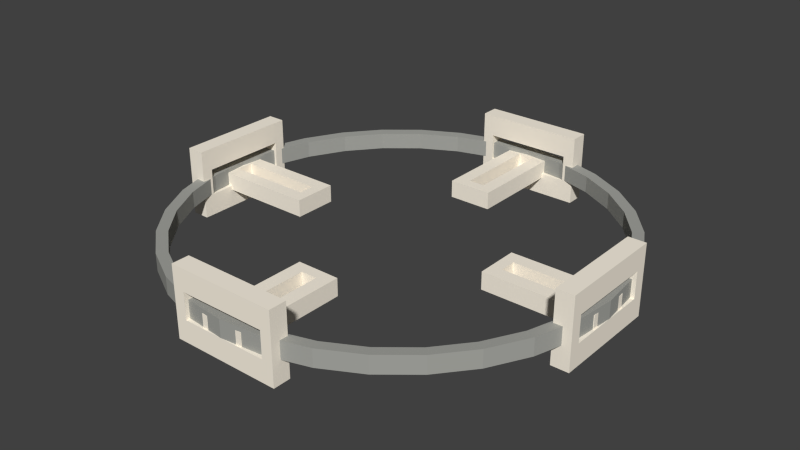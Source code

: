 # Source: command_centre.blend  (saved by Blender 4.3.34; exported with 4.5.12 LTS)
import bpy
from mathutils import Matrix  # noqa: F401  (used for matrix-valued properties, if any)

bpy.ops.wm.read_factory_settings(use_empty=True)
scene = bpy.context.scene
scene.name = 'Scene'

# ---- collections
col_collection_1 = bpy.data.collections.new('Collection 1'); scene.collection.children.link(col_collection_1)

# ---- materials (node trees are filled in below, after node groups)
mat_material_001 = bpy.data.materials.new('Material.001')
mat_material_001.alpha_threshold = 0.0
mat_material_001.use_transparent_shadow = False
mat_material_001.diffuse_color = (0.3765, 0.3804, 0.3529, 1.0)
mat_material_001.roughness = 0.5
mat_material_001.line_color = (0.0, 0.0, 0.0, 1.0)
mat_material_002 = bpy.data.materials.new('Material.002')
mat_material_002.alpha_threshold = 0.0
mat_material_002.use_transparent_shadow = False
mat_material_002.diffuse_color = (0.9961, 0.9216, 0.7922, 1.0)
mat_material_002.roughness = 0.5
mat_material_002.specular_intensity = 0.0
mat_material_002.line_color = (0.0, 0.0, 0.0, 1.0)

# ---- material node trees

# ---- world
world_world = bpy.data.worlds.new('World'); scene.world = world_world
world_world.color = (0.05088, 0.05088, 0.05088)
world_world.use_sun_shadow = False
world_world.sun_shadow_jitter_overblur = 0.0
world_world.cycles.sampling_method = 'MANUAL'
world_world.cycles.sample_map_resolution = 256

# ---- meshes
me_cylinder_003 = bpy.data.meshes.new('Cylinder.003')
me_cylinder_003.from_pydata([(0.0, 1.0, -1.0), (0.1951, 0.9808, -1.0), (0.3827, 0.9239, -1.0), (0.5556, 0.8315, -1.0), (0.7071, 0.7071, -1.0), (0.8315, 0.5556, -1.0), (0.9239, 0.3827, -1.0), (0.9808, 0.1951, -1.0), (1.0, 7.55e-08, -1.0), (0.9808, -0.1951, -1.0), (0.9239, -0.3827, -1.0), (0.8315, -0.5556, -1.0), (0.7071, -0.7071, -1.0), (0.5556, -0.8315, -1.0), (0.3827, -0.9239, -1.0), (0.1951, -0.9808, -1.0), (-3.258e-07, -1.0, -1.0), (-0.1951, -0.9808, -1.0), (-0.3827, -0.9239, -1.0), (-0.5556, -0.8315, -1.0), (-0.7071, -0.7071, -1.0), (-0.8315, -0.5556, -1.0), (-0.9239, -0.3827, -1.0), (-0.9808, -0.1951, -1.0), (-1.0, 9.656e-07, -1.0), (-0.9808, 0.1951, -1.0), (-0.9239, 0.3827, -1.0), (-0.8315, 0.5556, -1.0), (-0.7071, 0.7071, -1.0), (-0.5556, 0.8315, -1.0), (-0.3827, 0.9239, -1.0), (-0.1951, 0.9808, -1.0), (1.605e-06, 1.0, 1.0), (0.1951, 0.9808, 1.0), (0.3827, 0.9239, 1.0), (0.5556, 0.8315, 1.0), (0.7071, 0.7071, 1.0), (0.8315, 0.5556, 1.0), (0.9239, 0.3827, 1.0), (0.9808, 0.1951, 1.0), (1.0, -2.245e-06, 1.0), (0.9808, -0.1951, 1.0), (0.9239, -0.3827, 1.0), (0.8315, -0.5556, 1.0), (0.7071, -0.7071, 1.0), (0.5556, -0.8315, 1.0), (0.3827, -0.9239, 1.0), (0.1951, -0.9808, 1.0), (9.298e-07, -1.0, 1.0), (-0.1951, -0.9808, 1.0), (-0.3827, -0.9239, 1.0), (-0.5556, -0.8315, 1.0), (-0.7071, -0.7071, 1.0), (-0.8315, -0.5556, 1.0), (-0.9239, -0.3827, 1.0), (-0.9808, -0.1951, 1.0), (-1.0, -4.105e-06, 1.0), (-0.9808, 0.1951, 1.0), (-0.9239, 0.3827, 1.0), (-0.8315, 0.5556, 1.0), (-0.7071, 0.7071, 1.0), (-0.5556, 0.8315, 1.0), (-0.3827, 0.9239, 1.0), (-0.1951, 0.9808, 1.0), (-0.1951, 0.9808, 1.0), (-0.3827, 0.9239, 1.0), (-0.5556, 0.8315, 1.0), (-0.7071, 0.7071, 1.0), (-0.8315, 0.5556, 1.0), (-0.9239, 0.3827, 1.0), (-0.9808, 0.1951, 1.0), (-1.0, -4.105e-06, 1.0), (-0.9808, -0.1951, 1.0), (-0.9239, -0.3827, 1.0), (-0.8315, -0.5556, 1.0), (-0.7071, -0.7071, 1.0), (-0.5556, -0.8315, 1.0), (-0.3827, -0.9239, 1.0), (-0.1951, -0.9808, 1.0), (9.298e-07, -1.0, 1.0), (0.1951, -0.9808, 1.0), (0.3827, -0.9239, 1.0), (0.5556, -0.8315, 1.0), (0.7071, -0.7071, 1.0), (0.8315, -0.5556, 1.0), (0.9239, -0.3827, 1.0), (0.9808, -0.1951, 1.0), (1.0, -2.245e-06, 1.0), (0.9808, 0.1951, 1.0), (0.9239, 0.3827, 1.0), (0.8315, 0.5556, 1.0), (0.7071, 0.7071, 1.0), (0.5556, 0.8315, 1.0), (0.3827, 0.9239, 1.0), (0.1951, 0.9808, 1.0), (1.605e-06, 1.0, 1.0), (-0.1951, 0.9808, -1.0), (-0.3827, 0.9239, -1.0), (-0.5556, 0.8315, -1.0), (-0.7071, 0.7071, -1.0), (-0.8315, 0.5556, -1.0), (-0.9239, 0.3827, -1.0), (-0.9808, 0.1951, -1.0), (-1.0, 9.656e-07, -1.0), (-0.9808, -0.1951, -1.0), (-0.9239, -0.3827, -1.0), (-0.8315, -0.5556, -1.0), (-0.7071, -0.7071, -1.0), (-0.5556, -0.8315, -1.0), (-0.3827, -0.9239, -1.0), (-0.1951, -0.9808, -1.0), (-3.258e-07, -1.0, -1.0), (0.1951, -0.9808, -1.0), (0.3827, -0.9239, -1.0), (0.5556, -0.8315, -1.0), (0.7071, -0.7071, -1.0), (0.8315, -0.5556, -1.0), (0.9239, -0.3827, -1.0), (0.9808, -0.1951, -1.0), (1.0, 7.55e-08, -1.0), (0.9808, 0.1951, -1.0), (0.9239, 0.3827, -1.0), (0.8315, 0.5556, -1.0), (0.7071, 0.7071, -1.0), (0.5556, 0.8315, -1.0), (0.3827, 0.9239, -1.0), (0.1951, 0.9808, -1.0), (0.0, 1.0, -1.0), (-3.155e-09, 0.95, -0.95), (0.1853, 0.9317, -0.95), (0.3635, 0.8777, -0.95), (0.5278, 0.7899, -0.95), (0.6718, 0.6718, -0.95), (0.7899, 0.5278, -0.95), (0.8777, 0.3635, -0.95), (0.9317, 0.1853, -0.95), (0.95, 3.359e-08, -0.95), (0.9317, -0.1853, -0.95), (0.8777, -0.3635, -0.95), (0.7899, -0.5278, -0.95), (0.6718, -0.6718, -0.95), (0.5278, -0.7899, -0.95), (0.3635, -0.8777, -0.95), (0.1853, -0.9317, -0.95), (-3.127e-07, -0.95, -0.95), (-0.1853, -0.9317, -0.95), (-0.3635, -0.8777, -0.95), (-0.5278, -0.7899, -0.95), (-0.6718, -0.6718, -0.95), (-0.7899, -0.5278, -0.95), (-0.8777, -0.3635, -0.95), (-0.9317, -0.1853, -0.95), (-0.95, 8.792e-07, -0.95), (-0.9317, 0.1853, -0.95), (-0.8777, 0.3636, -0.95), (-0.7899, 0.5278, -0.95), (-0.6718, 0.6718, -0.95), (-0.5278, 0.7899, -0.95), (-0.3635, 0.8777, -0.95), (-0.1853, 0.9317, -0.95), (1.522e-06, 0.95, 0.95), (0.1853, 0.9317, 0.95), (0.3636, 0.8777, 0.95), (0.5278, 0.7899, 0.95), (0.6718, 0.6718, 0.95), (0.7899, 0.5278, 0.95), (0.8777, 0.3635, 0.95), (0.9317, 0.1853, 0.95), (0.95, -2.171e-06, 0.95), (0.9317, -0.1853, 0.95), (0.8777, -0.3636, 0.95), (0.7899, -0.5278, 0.95), (0.6718, -0.6718, 0.95), (0.5278, -0.7899, 0.95), (0.3635, -0.8777, 0.95), (0.1853, -0.9317, 0.95), (8.802e-07, -0.95, 0.95), (-0.1853, -0.9317, 0.95), (-0.3635, -0.8777, 0.95), (-0.5278, -0.7899, 0.95), (-0.6717, -0.6718, 0.95), (-0.7899, -0.5278, 0.95), (-0.8777, -0.3636, 0.95), (-0.9317, -0.1853, 0.95), (-0.95, -3.938e-06, 0.95), (-0.9317, 0.1853, 0.95), (-0.8777, 0.3635, 0.95), (-0.7899, 0.5278, 0.95), (-0.6718, 0.6717, 0.95), (-0.5278, 0.7899, 0.95), (-0.3636, 0.8777, 0.95), (-0.1853, 0.9317, 0.95), (0.2115, -0.92, -1.0), (0.2115, -0.92, 2.0), (-0.1859, -0.92, 2.0), (-0.1859, -0.92, -1.0), (-0.2372, -0.92, -3.5), (-0.2372, -0.92, 4.5), (0.2628, -0.92, 4.5), (0.2628, -0.92, -3.5), (0.2628, -1.0, -3.5), (0.2628, -1.0, 4.5), (-0.2372, -1.0, 4.5), (-0.2372, -1.0, -3.5), (-0.1859, -1.0, -1.0), (-0.1859, -1.0, 2.0), (0.2115, -1.0, 2.0), (0.2115, -1.0, -1.0), (0.2115, 1.0, -1.0), (0.2115, 1.0, 2.0), (-0.1859, 1.0, 2.0), (-0.1859, 1.0, -1.0), (-0.2372, 1.0, -3.5), (-0.2372, 1.0, 4.5), (0.2628, 1.0, 4.5), (0.2628, 1.0, -3.5), (0.2628, 0.92, -3.5), (0.2628, 0.92, 4.5), (-0.2372, 0.92, 4.5), (-0.2372, 0.92, -3.5), (-0.1859, 0.92, -1.0), (-0.1859, 0.92, 2.0), (0.2115, 0.92, 2.0), (0.2115, 0.92, -1.0), (-0.92, -0.2115, -1.0), (-0.92, -0.2115, 2.0), (-0.92, 0.1859, 2.0), (-0.92, 0.1859, -1.0), (-0.92, 0.2372, -3.5), (-0.92, 0.2372, 4.5), (-0.92, -0.2628, 4.5), (-0.92, -0.2628, -3.5), (-1.0, -0.2628, -3.5), (-1.0, -0.2628, 4.5), (-1.0, 0.2372, 4.5), (-1.0, 0.2372, -3.5), (-1.0, 0.1859, -1.0), (-1.0, 0.1859, 2.0), (-1.0, -0.2115, 2.0), (-1.0, -0.2115, -1.0), (1.0, -0.2115, -1.0), (1.0, -0.2115, 2.0), (1.0, 0.1859, 2.0), (1.0, 0.1859, -1.0), (1.0, 0.2372, -3.5), (1.0, 0.2372, 4.5), (1.0, -0.2628, 4.5), (1.0, -0.2628, -3.5), (0.92, -0.2628, -3.5), (0.92, -0.2628, 4.5), (0.92, 0.2372, 4.5), (0.92, 0.2372, -3.5), (0.92, 0.1859, -1.0), (0.92, 0.1859, 2.0), (0.92, -0.2115, 2.0), (0.92, -0.2115, -1.0), (0.0375, 0.5385, 0.5), (-0.0375, 0.5385, 0.5), (-0.0375, 0.9359, 0.5), (0.0375, 0.9359, 0.5), (0.1, 0.9872, 0.5), (-0.1, 0.9872, 0.5), (-0.1, 0.4872, 0.5), (0.1, 0.4872, 0.5), (0.1, 0.4872, -1.5), (-0.1, 0.4872, -1.5), (-0.1, 0.9872, -1.5), (0.1, 0.9872, -1.5), (0.0375, 0.9359, -1.5), (-0.0375, 0.9359, -1.5), (-0.0375, 0.5385, -1.5), (0.0375, 0.5385, -1.5), (0.0375, -0.9415, 0.5), (-0.0375, -0.9415, 0.5), (-0.0375, -0.5441, 0.5), (0.0375, -0.5441, 0.5), (0.1, -0.4928, 0.5), (-0.1, -0.4928, 0.5), (-0.1, -0.9928, 0.5), (0.1, -0.9928, 0.5), (0.1, -0.9928, -1.5), (-0.1, -0.9928, -1.5), (-0.1, -0.4928, -1.5), (0.1, -0.4928, -1.5), (0.0375, -0.5441, -1.5), (-0.0375, -0.5441, -1.5), (-0.0375, -0.9415, -1.5), (0.0375, -0.9415, -1.5), (0.9415, 0.0375, 0.5), (0.9415, -0.0375, 0.5), (0.5441, -0.0375, 0.5), (0.5441, 0.0375, 0.5), (0.4928, 0.1, 0.5), (0.4928, -0.1, 0.5), (0.9928, -0.1, 0.5), (0.9928, 0.1, 0.5), (0.9928, 0.1, -1.5), (0.9928, -0.1, -1.5), (0.4928, -0.1, -1.5), (0.4928, 0.1, -1.5), (0.5441, 0.0375, -1.5), (0.5441, -0.0375, -1.5), (0.9415, -0.0375, -1.5), (0.9415, 0.0375, -1.5), (-0.5385, 0.0375, 0.5), (-0.5385, -0.0375, 0.5), (-0.9359, -0.0375, 0.5), (-0.9359, 0.0375, 0.5), (-0.9872, 0.1, 0.5), (-0.9872, -0.1, 0.5), (-0.4872, -0.1, 0.5), (-0.4872, 0.1, 0.5), (-0.4872, 0.1, -1.5), (-0.4872, -0.1, -1.5), (-0.9872, -0.1, -1.5), (-0.9872, 0.1, -1.5), (-0.9359, 0.0375, -1.5), (-0.9359, -0.0375, -1.5), (-0.5385, -0.0375, -1.5), (-0.5385, 0.0375, -1.5)], [], [(0, 32, 33, 1), (1, 33, 34, 2), (2, 34, 35, 3), (3, 35, 36, 4), (4, 36, 37, 5), (5, 37, 38, 6), (6, 38, 39, 7), (7, 39, 40, 8), (8, 40, 41, 9), (9, 41, 42, 10), (10, 42, 43, 11), (11, 43, 44, 12), (12, 44, 45, 13), (13, 45, 46, 14), (14, 46, 47, 15), (15, 47, 48, 16), (16, 48, 49, 17), (17, 49, 50, 18), (18, 50, 51, 19), (19, 51, 52, 20), (20, 52, 53, 21), (21, 53, 54, 22), (22, 54, 55, 23), (23, 55, 56, 24), (24, 56, 57, 25), (25, 57, 58, 26), (26, 58, 59, 27), (27, 59, 60, 28), (28, 60, 61, 29), (29, 61, 62, 30), (30, 62, 63, 31), (32, 0, 31, 63), (32, 63, 64, 95), (31, 0, 127, 96), (63, 62, 65, 64), (30, 31, 96, 97), (62, 61, 66, 65), (29, 30, 97, 98), (61, 60, 67, 66), (28, 29, 98, 99), (60, 59, 68, 67), (27, 28, 99, 100), (59, 58, 69, 68), (26, 27, 100, 101), (58, 57, 70, 69), (25, 26, 101, 102), (57, 56, 71, 70), (24, 25, 102, 103), (56, 55, 72, 71), (23, 24, 103, 104), (55, 54, 73, 72), (22, 23, 104, 105), (54, 53, 74, 73), (21, 22, 105, 106), (53, 52, 75, 74), (20, 21, 106, 107), (52, 51, 76, 75), (19, 20, 107, 108), (51, 50, 77, 76), (18, 19, 108, 109), (50, 49, 78, 77), (17, 18, 109, 110), (49, 48, 79, 78), (16, 17, 110, 111), (48, 47, 80, 79), (15, 16, 111, 112), (47, 46, 81, 80), (14, 15, 112, 113), (46, 45, 82, 81), (13, 14, 113, 114), (45, 44, 83, 82), (12, 13, 114, 115), (44, 43, 84, 83), (11, 12, 115, 116), (43, 42, 85, 84), (10, 11, 116, 117), (42, 41, 86, 85), (9, 10, 117, 118), (41, 40, 87, 86), (8, 9, 118, 119), (40, 39, 88, 87), (7, 8, 119, 120), (39, 38, 89, 88), (6, 7, 120, 121), (38, 37, 90, 89), (5, 6, 121, 122), (37, 36, 91, 90), (4, 5, 122, 123), (36, 35, 92, 91), (3, 4, 123, 124), (35, 34, 93, 92), (2, 3, 124, 125), (34, 33, 94, 93), (1, 2, 125, 126), (33, 32, 95, 94), (0, 1, 126, 127), (127, 126, 129, 128), (94, 95, 160, 161), (126, 125, 130, 129), (93, 94, 161, 162), (125, 124, 131, 130), (92, 93, 162, 163), (124, 123, 132, 131), (91, 92, 163, 164), (123, 122, 133, 132), (90, 91, 164, 165), (122, 121, 134, 133), (89, 90, 165, 166), (121, 120, 135, 134), (88, 89, 166, 167), (120, 119, 136, 135), (87, 88, 167, 168), (119, 118, 137, 136), (86, 87, 168, 169), (118, 117, 138, 137), (85, 86, 169, 170), (117, 116, 139, 138), (84, 85, 170, 171), (116, 115, 140, 139), (83, 84, 171, 172), (115, 114, 141, 140), (82, 83, 172, 173), (114, 113, 142, 141), (81, 82, 173, 174), (113, 112, 143, 142), (80, 81, 174, 175), (112, 111, 144, 143), (79, 80, 175, 176), (111, 110, 145, 144), (78, 79, 176, 177), (110, 109, 146, 145), (77, 78, 177, 178), (109, 108, 147, 146), (76, 77, 178, 179), (108, 107, 148, 147), (75, 76, 179, 180), (107, 106, 149, 148), (74, 75, 180, 181), (106, 105, 150, 149), (73, 74, 181, 182), (105, 104, 151, 150), (72, 73, 182, 183), (104, 103, 152, 151), (71, 72, 183, 184), (103, 102, 153, 152), (70, 71, 184, 185), (102, 101, 154, 153), (69, 70, 185, 186), (101, 100, 155, 154), (68, 69, 186, 187), (100, 99, 156, 155), (67, 68, 187, 188), (99, 98, 157, 156), (66, 67, 188, 189), (98, 97, 158, 157), (65, 66, 189, 190), (97, 96, 159, 158), (64, 65, 190, 191), (96, 127, 128, 159), (95, 64, 191, 160), (161, 160, 128, 129), (162, 161, 129, 130), (163, 162, 130, 131), (164, 163, 131, 132), (165, 164, 132, 133), (166, 165, 133, 134), (167, 166, 134, 135), (168, 167, 135, 136), (169, 168, 136, 137), (170, 169, 137, 138), (171, 170, 138, 139), (172, 171, 139, 140), (173, 172, 140, 141), (174, 173, 141, 142), (175, 174, 142, 143), (176, 175, 143, 144), (177, 176, 144, 145), (178, 177, 145, 146), (179, 178, 146, 147), (180, 179, 147, 148), (181, 180, 148, 149), (182, 181, 149, 150), (183, 182, 150, 151), (184, 183, 151, 152), (185, 184, 152, 153), (186, 185, 153, 154), (187, 186, 154, 155), (188, 187, 155, 156), (189, 188, 156, 157), (190, 189, 157, 158), (191, 190, 158, 159), (159, 128, 160, 191), (194, 195, 196, 197), (195, 192, 199, 196), (192, 193, 198, 199), (193, 194, 197, 198), (198, 197, 202, 201), (199, 198, 201, 200), (196, 199, 200, 203), (197, 196, 203, 202), (195, 194, 205, 204), (192, 195, 204, 207), (193, 192, 207, 206), (194, 193, 206, 205), (203, 204, 205, 202), (200, 207, 204, 203), (201, 206, 207, 200), (202, 205, 206, 201), (210, 211, 212, 213), (211, 208, 215, 212), (208, 209, 214, 215), (209, 210, 213, 214), (214, 213, 218, 217), (215, 214, 217, 216), (212, 215, 216, 219), (213, 212, 219, 218), (211, 210, 221, 220), (208, 211, 220, 223), (209, 208, 223, 222), (210, 209, 222, 221), (219, 220, 221, 218), (216, 223, 220, 219), (217, 222, 223, 216), (218, 221, 222, 217), (226, 227, 228, 229), (227, 224, 231, 228), (224, 225, 230, 231), (225, 226, 229, 230), (230, 229, 234, 233), (231, 230, 233, 232), (228, 231, 232, 235), (229, 228, 235, 234), (227, 226, 237, 236), (224, 227, 236, 239), (225, 224, 239, 238), (226, 225, 238, 237), (235, 236, 237, 234), (232, 239, 236, 235), (233, 238, 239, 232), (234, 237, 238, 233), (242, 243, 244, 245), (243, 240, 247, 244), (240, 241, 246, 247), (241, 242, 245, 246), (246, 245, 250, 249), (247, 246, 249, 248), (244, 247, 248, 251), (245, 244, 251, 250), (243, 242, 253, 252), (240, 243, 252, 255), (241, 240, 255, 254), (242, 241, 254, 253), (251, 252, 253, 250), (248, 255, 252, 251), (249, 254, 255, 248), (250, 253, 254, 249), (258, 259, 260, 261), (259, 256, 263, 260), (256, 257, 262, 263), (257, 258, 261, 262), (262, 261, 266, 265), (263, 262, 265, 264), (260, 263, 264, 267), (261, 260, 267, 266), (259, 258, 269, 268), (256, 259, 268, 271), (257, 256, 271, 270), (258, 257, 270, 269), (267, 268, 269, 266), (264, 271, 268, 267), (265, 270, 271, 264), (266, 269, 270, 265), (274, 275, 276, 277), (275, 272, 279, 276), (272, 273, 278, 279), (273, 274, 277, 278), (278, 277, 282, 281), (279, 278, 281, 280), (276, 279, 280, 283), (277, 276, 283, 282), (275, 274, 285, 284), (272, 275, 284, 287), (273, 272, 287, 286), (274, 273, 286, 285), (283, 284, 285, 282), (280, 287, 284, 283), (281, 286, 287, 280), (282, 285, 286, 281), (290, 291, 292, 293), (291, 288, 295, 292), (288, 289, 294, 295), (289, 290, 293, 294), (294, 293, 298, 297), (295, 294, 297, 296), (292, 295, 296, 299), (293, 292, 299, 298), (291, 290, 301, 300), (288, 291, 300, 303), (289, 288, 303, 302), (290, 289, 302, 301), (299, 300, 301, 298), (296, 303, 300, 299), (297, 302, 303, 296), (298, 301, 302, 297), (306, 307, 308, 309), (307, 304, 311, 308), (304, 305, 310, 311), (305, 306, 309, 310), (310, 309, 314, 313), (311, 310, 313, 312), (308, 311, 312, 315), (309, 308, 315, 314), (307, 306, 317, 316), (304, 307, 316, 319), (305, 304, 319, 318), (306, 305, 318, 317), (315, 316, 317, 314), (312, 319, 316, 315), (313, 318, 319, 312), (314, 317, 318, 313)])
me_cylinder_003.polygons.foreach_set('material_index', [0, 0, 0, 0, 0, 0, 0, 0, 0, 0, 0, 0, 0, 0, 0, 0, 0, 0, 0, 0, 0, 0, 0, 0, 0, 0, 0, 0, 0, 0, 0, 0, 0, 0, 0, 0, 0, 0, 0, 0, 0, 0, 0, 0, 0, 0, 0, 0, 0, 0, 0, 0, 0, 0, 0, 0, 0, 0, 0, 0, 0, 0, 0, 0, 0, 0, 0, 0, 0, 0, 0, 0, 0, 0, 0, 0, 0, 0, 0, 0, 0, 0, 0, 0, 0, 0, 0, 0, 0, 0, 0, 0, 0, 0, 0, 0, 0, 0, 0, 0, 0, 0, 0, 0, 0, 0, 0, 0, 0, 0, 0, 0, 0, 0, 0, 0, 0, 0, 0, 0, 0, 0, 0, 0, 0, 0, 0, 0, 0, 0, 0, 0, 0, 0, 0, 0, 0, 0, 0, 0, 0, 0, 0, 0, 0, 0, 0, 0, 0, 0, 0, 0, 0, 0, 0, 0, 0, 0, 0, 0, 0, 0, 0, 0, 0, 0, 0, 0, 0, 0, 0, 0, 0, 0, 0, 0, 0, 0, 0, 0, 0, 0, 0, 0, 0, 0, 0, 0, 0, 0, 0, 0, 1, 1, 1, 1, 1, 1, 1, 1, 1, 1, 1, 1, 1, 1, 1, 1, 1, 1, 1, 1, 1, 1, 1, 1, 1, 1, 1, 1, 1, 1, 1, 1, 1, 1, 1, 1, 1, 1, 1, 1, 1, 1, 1, 1, 1, 1, 1, 1, 1, 1, 1, 1, 1, 1, 1, 1, 1, 1, 1, 1, 1, 1, 1, 1, 1, 1, 1, 1, 1, 1, 1, 1, 1, 1, 1, 1, 1, 1, 1, 1, 1, 1, 1, 1, 1, 1, 1, 1, 1, 1, 1, 1, 1, 1, 1, 1, 1, 1, 1, 1, 1, 1, 1, 1, 1, 1, 1, 1, 1, 1, 1, 1, 1, 1, 1, 1, 1, 1, 1, 1, 1, 1, 1, 1, 1, 1, 1, 1])
me_cylinder_003.materials.append(mat_material_001)
me_cylinder_003.materials.append(mat_material_002)
me_cylinder_003.use_remesh_preserve_volume = False
me_cylinder_003.use_remesh_preserve_attributes = False
me_cylinder_003.use_mirror_vertex_groups = False
me_cylinder_003.update()

# ---- objects
ob_cylinder = bpy.data.objects.new('Cylinder', me_cylinder_003)

# ---- transforms, parenting, visibility, modifiers, constraints
ob_cylinder.location = (0.0, 0.0, 0.0)
ob_cylinder.scale = (50.0, 50.0, 2.0)
ob_cylinder.lineart.crease_threshold = 0.0

# ---- collection membership
col_collection_1.objects.link(ob_cylinder)

# ---- scene / render settings (as saved in the file)
scene.frame_start = 1; scene.frame_end = 250; scene.frame_set(0)
scene.render.engine = 'BLENDER_EEVEE_NEXT'
scene.render.image_settings.color_mode = 'RGB'
scene.render.image_settings.compression = 90
scene.render.resolution_percentage = 50
scene.render.dither_intensity = 0.0
scene.render.use_border = True
scene.render.border_min_x = 0.1599
scene.render.border_max_x = 0.7591
scene.render.border_max_y = 0.9354
scene.render.bake_margin = 2
scene.render.bake_bias = 0.0
scene.cycles.use_denoising = False
scene.cycles.samples = 10
scene.cycles.sampling_pattern = 'TABULATED_SOBOL'
scene.cycles.light_sampling_threshold = 0.0
scene.cycles.use_adaptive_sampling = False
scene.cycles.use_light_tree = False
scene.cycles.blur_glossy = 0.0
scene.cycles.volume_bounces = 1
scene.cycles.pixel_filter_type = 'GAUSSIAN'
scene.cycles.sample_clamp_indirect = 0.0
scene.view_settings.view_transform = 'Standard'
bpy.context.view_layer.update()

# ---- added for rendering (the .blend has no active camera and no usable light): camera, sun
cam_auto = bpy.data.cameras.new('AutoCamera')
cam_auto.lens = 50.0
cam_auto.sensor_width = 36.0
cam_auto.clip_end = 2311.0
ob_auto_camera = bpy.data.objects.new('AutoCamera', cam_auto)
scene.collection.objects.link(ob_auto_camera)
ob_auto_camera.location = (131.681, -158.018, 106.345)
ob_auto_camera.rotation_euler = (1.09748, -7.21219e-08, 0.694738)
scene.camera = ob_auto_camera
light_auto_sun = bpy.data.lights.new('AutoSun', 'SUN')
light_auto_sun.energy = 3.0
light_auto_sun.angle = 0.0523599
ob_auto_sun = bpy.data.objects.new('AutoSun', light_auto_sun)
scene.collection.objects.link(ob_auto_sun)
ob_auto_sun.rotation_euler = (0.872665, 0.174533, 0.523599)
bpy.context.view_layer.update()
